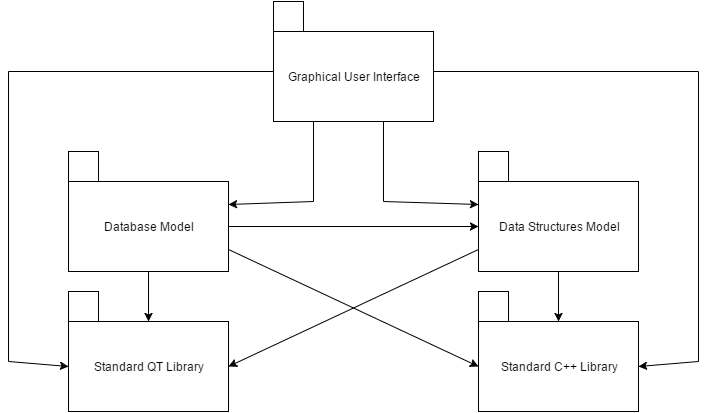

The diagram above was exported from draw.io. Its source (the exported page's mxGraphModel, read from the mxfile embedded in the PNG):
<mxGraphModel dx="862" dy="384" grid="1" gridSize="10" guides="1" tooltips="1" connect="1" arrows="1" fold="1" page="1" pageScale="1" pageWidth="850" pageHeight="1100" background="#ffffff" math="0" shadow="0">
  <root>
    <mxCell id="0" />
    <mxCell id="1" parent="0" />
    <mxCell id="2" value="Graphical User Interface" style="whiteSpace=wrap;html=1;" vertex="1" parent="1">
      <mxGeometry x="345" y="80" width="160" height="90" as="geometry" />
    </mxCell>
    <mxCell id="3" value="" style="whiteSpace=wrap;html=1;" vertex="1" parent="1">
      <mxGeometry x="345" y="50" width="30" height="30" as="geometry" />
    </mxCell>
    <mxCell id="4" value="Database Model" style="whiteSpace=wrap;html=1;" vertex="1" parent="1">
      <mxGeometry x="140" y="230" width="160" height="90" as="geometry" />
    </mxCell>
    <mxCell id="5" value="Data Structures Model" style="whiteSpace=wrap;html=1;" vertex="1" parent="1">
      <mxGeometry x="550" y="230" width="160" height="90" as="geometry" />
    </mxCell>
    <mxCell id="6" value="Standard QT Library" style="whiteSpace=wrap;html=1;" vertex="1" parent="1">
      <mxGeometry x="140" y="370" width="160" height="90" as="geometry" />
    </mxCell>
    <mxCell id="7" value="Standard C++ Library" style="whiteSpace=wrap;html=1;" vertex="1" parent="1">
      <mxGeometry x="550" y="370" width="160" height="90" as="geometry" />
    </mxCell>
    <mxCell id="8" value="" style="whiteSpace=wrap;html=1;" vertex="1" parent="1">
      <mxGeometry x="140" y="200" width="30" height="30" as="geometry" />
    </mxCell>
    <mxCell id="9" value="" style="whiteSpace=wrap;html=1;" vertex="1" parent="1">
      <mxGeometry x="550" y="200" width="30" height="30" as="geometry" />
    </mxCell>
    <mxCell id="10" value="" style="whiteSpace=wrap;html=1;" vertex="1" parent="1">
      <mxGeometry x="140" y="340" width="30" height="30" as="geometry" />
    </mxCell>
    <mxCell id="11" value="" style="whiteSpace=wrap;html=1;" vertex="1" parent="1">
      <mxGeometry x="550" y="340" width="30" height="30" as="geometry" />
    </mxCell>
    <mxCell id="12" value="" style="endArrow=classic;html=1;entryX=0;entryY=0.5;exitX=1;exitY=0.5;" edge="1" parent="1" source="4" target="5">
      <mxGeometry width="50" height="50" relative="1" as="geometry">
        <mxPoint x="140" y="530" as="sourcePoint" />
        <mxPoint x="190" y="480" as="targetPoint" />
      </mxGeometry>
    </mxCell>
    <mxCell id="13" value="" style="endArrow=classic;html=1;entryX=1;entryY=0.5;exitX=0;exitY=0.75;" edge="1" parent="1" source="5" target="6">
      <mxGeometry width="50" height="50" relative="1" as="geometry">
        <mxPoint x="140" y="530" as="sourcePoint" />
        <mxPoint x="190" y="480" as="targetPoint" />
      </mxGeometry>
    </mxCell>
    <mxCell id="14" value="" style="endArrow=classic;html=1;entryX=0;entryY=0.5;exitX=1;exitY=0.75;" edge="1" parent="1" source="4" target="7">
      <mxGeometry width="50" height="50" relative="1" as="geometry">
        <mxPoint x="140" y="530" as="sourcePoint" />
        <mxPoint x="190" y="480" as="targetPoint" />
      </mxGeometry>
    </mxCell>
    <mxCell id="15" value="" style="endArrow=classic;html=1;entryX=0.5;entryY=0;exitX=0.5;exitY=1;" edge="1" parent="1" source="4" target="6">
      <mxGeometry width="50" height="50" relative="1" as="geometry">
        <mxPoint x="140" y="530" as="sourcePoint" />
        <mxPoint x="190" y="480" as="targetPoint" />
      </mxGeometry>
    </mxCell>
    <mxCell id="16" value="" style="endArrow=classic;html=1;entryX=0.5;entryY=0;exitX=0.5;exitY=1;" edge="1" parent="1" source="5" target="7">
      <mxGeometry width="50" height="50" relative="1" as="geometry">
        <mxPoint x="140" y="530" as="sourcePoint" />
        <mxPoint x="190" y="480" as="targetPoint" />
      </mxGeometry>
    </mxCell>
    <mxCell id="17" value="" style="endArrow=classic;html=1;entryX=1;entryY=0.25;exitX=1;exitY=0.5;exitPerimeter=0;" edge="1" parent="1" source="23" target="4">
      <mxGeometry width="50" height="50" relative="1" as="geometry">
        <mxPoint x="270" y="170" as="sourcePoint" />
        <mxPoint x="190" y="480" as="targetPoint" />
      </mxGeometry>
    </mxCell>
    <mxCell id="18" value="" style="endArrow=classic;html=1;entryX=0;entryY=0.25;exitX=1;exitY=0.5;exitPerimeter=0;" edge="1" parent="1" source="21" target="5">
      <mxGeometry width="50" height="50" relative="1" as="geometry">
        <mxPoint x="460" y="253" as="sourcePoint" />
        <mxPoint x="190" y="480" as="targetPoint" />
      </mxGeometry>
    </mxCell>
    <mxCell id="21" value="" style="line;strokeWidth=1;direction=south;html=1;" vertex="1" parent="1">
      <mxGeometry x="450" y="170" width="10" height="80" as="geometry" />
    </mxCell>
    <mxCell id="23" value="" style="line;strokeWidth=1;direction=south;html=1;" vertex="1" parent="1">
      <mxGeometry x="380" y="170" width="10" height="80" as="geometry" />
    </mxCell>
    <mxCell id="24" value="" style="line;strokeWidth=1;html=1;" vertex="1" parent="1">
      <mxGeometry x="80" y="115" width="265" height="10" as="geometry" />
    </mxCell>
    <mxCell id="25" value="" style="line;strokeWidth=1;direction=south;html=1;" vertex="1" parent="1">
      <mxGeometry x="75" y="120" width="10" height="290" as="geometry" />
    </mxCell>
    <mxCell id="26" value="" style="endArrow=classic;html=1;entryX=0;entryY=0.5;exitX=1;exitY=0.5;exitPerimeter=0;" edge="1" parent="1" source="25" target="6">
      <mxGeometry width="50" height="50" relative="1" as="geometry">
        <mxPoint x="80" y="415" as="sourcePoint" />
        <mxPoint x="130" y="480" as="targetPoint" />
      </mxGeometry>
    </mxCell>
    <mxCell id="30" value="" style="line;strokeWidth=1;html=1;" vertex="1" parent="1">
      <mxGeometry x="505" y="115" width="265" height="10" as="geometry" />
    </mxCell>
    <mxCell id="31" value="" style="line;strokeWidth=1;direction=south;html=1;" vertex="1" parent="1">
      <mxGeometry x="765" y="120" width="10" height="290" as="geometry" />
    </mxCell>
    <mxCell id="32" value="" style="endArrow=classic;html=1;entryX=1;entryY=0.5;exitX=1;exitY=0.5;exitPerimeter=0;" edge="1" parent="1" source="31" target="7">
      <mxGeometry width="50" height="50" relative="1" as="geometry">
        <mxPoint x="310" y="530" as="sourcePoint" />
        <mxPoint x="360" y="480" as="targetPoint" />
      </mxGeometry>
    </mxCell>
  </root>
</mxGraphModel>